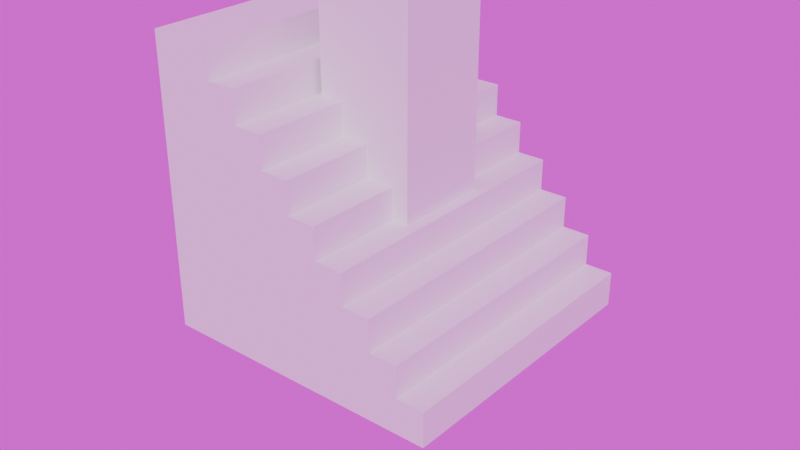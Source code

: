 # Source: StairsDown.blend  (saved by Blender 4.1.24; exported with 4.5.12 LTS)
import bpy
from mathutils import Matrix  # noqa: F401  (used for matrix-valued properties, if any)

bpy.ops.wm.read_factory_settings(use_empty=True)
scene = bpy.context.scene
scene.name = 'Scene'

# ---- collections
col_collection = bpy.data.collections.new('Collection'); scene.collection.children.link(col_collection)

# ---- materials (node trees are filled in below, after node groups)
mat_stairs = bpy.data.materials.new('Stairs')
mat_stairs.alpha_threshold = 0.0
mat_stairs.use_transparent_shadow = False
mat_stairs.roughness = 0.5
mat_stairs.line_color = (0.0, 0.0, 0.0, 1.0)
mat_arrowshaft = bpy.data.materials.new('ArrowShaft')
mat_arrowshaft.use_transparent_shadow = False
mat_arrowpoint = bpy.data.materials.new('ArrowPoint')
mat_arrowpoint.use_transparent_shadow = False

# ---- material node trees
mat_stairs.use_nodes = True; mat_stairs.node_tree.nodes.clear()
_N = mat_stairs.node_tree.nodes; _L = mat_stairs.node_tree.links
n0 = _N.new('ShaderNodeOutputMaterial'); n0.name = 'Material Output'; n0.location = (300, 300)
n1 = _N.new('ShaderNodeBsdfPrincipled'); n1.name = 'Principled BSDF'; n1.location = (10, 300)
n1.inputs[3].default_value = 1.45
_L.new(n1.outputs[0], n0.inputs[0])
n0.is_active_output = True
mat_arrowshaft.use_nodes = True; mat_arrowshaft.node_tree.nodes.clear()
_N = mat_arrowshaft.node_tree.nodes; _L = mat_arrowshaft.node_tree.links
n0 = _N.new('ShaderNodeBsdfPrincipled'); n0.name = 'Principled BSDF'; n0.location = (10, 300)
n1 = _N.new('ShaderNodeOutputMaterial'); n1.name = 'Material Output'; n1.location = (300, 300)
_L.new(n0.outputs[0], n1.inputs[0])
n1.is_active_output = True
mat_arrowpoint.use_nodes = True; mat_arrowpoint.node_tree.nodes.clear()
_N = mat_arrowpoint.node_tree.nodes; _L = mat_arrowpoint.node_tree.links
n0 = _N.new('ShaderNodeBsdfPrincipled'); n0.name = 'Principled BSDF'; n0.location = (10, 300)
n1 = _N.new('ShaderNodeOutputMaterial'); n1.name = 'Material Output'; n1.location = (300, 300)
_L.new(n0.outputs[0], n1.inputs[0])
n1.is_active_output = True

# ---- world
world_world = bpy.data.worlds.new('World'); scene.world = world_world
world_world.use_nodes = True; world_world.node_tree.nodes.clear()
_N = world_world.node_tree.nodes; _L = world_world.node_tree.links
n0 = _N.new('ShaderNodeOutputWorld'); n0.name = 'World Output'; n0.location = (300, 300)
n1 = _N.new('ShaderNodeBackground'); n1.name = 'Background'; n1.location = (10, 300)
n2 = _N.new('ShaderNodeTexImage'); n2.name = 'Image Texture'; n2.location = (-280, 280)
_L.new(n1.outputs[0], n0.inputs[0])
_L.new(n2.outputs[0], n1.inputs[0])
n0.is_active_output = True
world_world.color = (0.05088, 0.05088, 0.05088)
world_world.use_sun_shadow = False
world_world.sun_shadow_jitter_overblur = 0.0

# ---- meshes
me_stairs = bpy.data.meshes.new('Stairs')
me_stairs.from_pydata([(1.0, 1.0, -1.0), (1.0, -1.0, -1.0), (-1.0, 1.0, 1.0), (-1.0, 1.0, -1.0), (-1.0, -1.0, 1.0), (-1.0, -1.0, -1.0), (-0.7595, 1.0, 1.0), (1.0, 1.0, -0.7595), (-0.564, 1.0, 1.0), (-0.564, 1.0, 0.7801), (-0.3685, 1.0, 0.7801), (-0.3685, 1.0, 0.5601), (-0.173, 1.0, 0.5601), (-0.173, 1.0, 0.3402), (0.02248, 1.0, 0.3402), (0.02248, 1.0, 0.1202), (0.218, 1.0, 0.1202), (0.218, 1.0, -0.09971), (0.4135, 1.0, -0.09971), (0.4135, 1.0, -0.3196), (0.609, 1.0, -0.3196), (0.609, 1.0, -0.5396), (0.8045, 1.0, -0.5396), (0.8045, 1.0, -0.7595), (1.0, -1.0, -0.7595), (-0.7595, -1.0, 1.0), (0.8045, -1.0, -0.7595), (0.8045, -1.0, -0.5396), (0.609, -1.0, -0.5396), (0.609, -1.0, -0.3196), (0.4135, -1.0, -0.3196), (0.4135, -1.0, -0.09971), (0.218, -1.0, -0.09971), (0.218, -1.0, 0.1202), (0.02248, -1.0, 0.1202), (0.02248, -1.0, 0.3402), (-0.173, -1.0, 0.3402), (-0.173, -1.0, 0.5601), (-0.3685, -1.0, 0.5601), (-0.3685, -1.0, 0.7801), (-0.564, -1.0, 0.7801), (-0.564, -1.0, 1.0)], [], [(1, 24, 26, 27, 28, 29, 30, 31, 32, 33, 34, 35, 36, 37, 38, 39, 40, 41, 25, 4, 5), (5, 4, 2, 3), (3, 0, 1, 5), (6, 2, 4, 25), (0, 7, 24, 1), (6, 25, 41, 8), (8, 41, 40, 9), (9, 40, 39, 10), (10, 39, 38, 11), (11, 38, 37, 12), (12, 37, 36, 13), (13, 36, 35, 14), (14, 35, 34, 15), (15, 34, 33, 16), (16, 33, 32, 17), (17, 32, 31, 18), (18, 31, 30, 19), (19, 30, 29, 20), (20, 29, 28, 21), (21, 28, 27, 22), (22, 27, 26, 23), (23, 26, 24, 7), (3, 2, 6, 8, 9, 10, 11, 12, 13, 14, 15, 16, 17, 18, 19, 20, 21, 22, 23, 7, 0)])
_uv = me_stairs.uv_layers.new(name='UVMap')
_uv.uv.foreach_set('vector', [0.375, 0.75, 0.4051, 0.75, 0.4051, 0.7744, 0.4326, 0.7744, 0.4326, 0.7989, 0.46, 0.7989, 0.46, 0.8233, 0.4875, 0.8233, 0.4875, 0.8478, 0.515, 0.8478, 0.515, 0.8722, 0.5425, 0.8722, 0.5425, 0.8966, 0.57, 0.8966, 0.57, 0.9211, 0.5975, 0.9211, 0.5975, 0.9455, 0.625, 0.9455, 0.625, 0.9699, 0.625, 1.0, 0.375, 1.0, 0.375, 0.0, 0.625, 0.0, 0.625, 0.25, 0.375, 0.25, 0.125, 0.5, 0.375, 0.5, 0.375, 0.75, 0.125, 0.75, 0.8449, 0.5, 0.875, 0.5, 0.875, 0.75, 0.8449, 0.75, 0.375, 0.5, 0.4051, 0.5, 0.4051, 0.75, 0.375, 0.75, 0.8449, 0.5, 0.8449, 0.75, 0.8205, 0.75, 0.8205, 0.5, 0.8205, 0.5, 0.8205, 0.75, 0.8205, 0.75, 0.8205, 0.5, 0.8205, 0.5, 0.8205, 0.75, 0.7961, 0.75, 0.7961, 0.5, 0.7961, 0.5, 0.7961, 0.75, 0.7961, 0.75, 0.7961, 0.5, 0.7961, 0.5, 0.7961, 0.75, 0.7716, 0.75, 0.7716, 0.5, 0.7716, 0.5, 0.7716, 0.75, 0.7716, 0.75, 0.7716, 0.5, 0.7716, 0.5, 0.7716, 0.75, 0.7472, 0.75, 0.7472, 0.5, 0.7472, 0.5, 0.7472, 0.75, 0.7472, 0.75, 0.7472, 0.5, 0.7472, 0.5, 0.7472, 0.75, 0.515, 0.75, 0.515, 0.5, 0.515, 0.5, 0.515, 0.75, 0.4875, 0.75, 0.4875, 0.5, 0.4875, 0.5, 0.4875, 0.75, 0.4875, 0.75, 0.4875, 0.5, 0.4875, 0.5, 0.4875, 0.75, 0.46, 0.75, 0.46, 0.5, 0.46, 0.5, 0.46, 0.75, 0.46, 0.75, 0.46, 0.5, 0.46, 0.5, 0.46, 0.75, 0.4326, 0.75, 0.4326, 0.5, 0.4326, 0.5, 0.4326, 0.75, 0.4326, 0.75, 0.4326, 0.5, 0.4326, 0.5, 0.4326, 0.75, 0.4051, 0.75, 0.4051, 0.5, 0.4051, 0.5, 0.4051, 0.75, 0.4051, 0.75, 0.4051, 0.5, 0.375, 0.25, 0.625, 0.25, 0.625, 0.2801, 0.625, 0.3045, 0.5975, 0.3045, 0.5975, 0.3289, 0.57, 0.3289, 0.57, 0.3534, 0.5425, 0.3534, 0.5425, 0.3778, 0.515, 0.3778, 0.515, 0.4022, 0.4875, 0.4022, 0.4875, 0.4267, 0.46, 0.4267, 0.46, 0.4511, 0.4326, 0.4511, 0.4326, 0.4756, 0.4051, 0.4756, 0.4051, 0.5, 0.375, 0.5])
me_stairs.materials.append(mat_stairs)
me_stairs.materials.append(None)
me_stairs.use_mirror_vertex_groups = False
me_stairs.update()
me_arrowshaft = bpy.data.meshes.new('ArrowShaft')
me_arrowshaft.from_pydata([(-1.0, -1.0, -1.0), (-1.0, -1.0, 1.0), (-1.0, 1.0, -1.0), (-1.0, 1.0, 1.0), (1.0, -1.0, -1.0), (1.0, -1.0, 1.0), (1.0, 1.0, -1.0), (1.0, 1.0, 1.0), (0.0, 1.0, 1.0), (0.0, -1.0, 1.0)], [], [(0, 1, 3, 2), (2, 3, 8, 7, 6), (6, 7, 5, 4), (4, 5, 9, 1, 0), (2, 6, 4, 0), (7, 8, 3, 1, 9, 5)])
_uv = me_arrowshaft.uv_layers.new(name='UVMap')
_uv.uv.foreach_set('vector', [0.375, 0.0, 0.625, 0.0, 0.625, 0.25, 0.375, 0.25, 0.375, 0.25, 0.625, 0.25, 0.625, 0.375, 0.625, 0.5, 0.375, 0.5, 0.375, 0.5, 0.625, 0.5, 0.625, 0.75, 0.375, 0.75, 0.375, 0.75, 0.625, 0.75, 0.625, 0.875, 0.625, 1.0, 0.375, 1.0, 0.125, 0.5, 0.375, 0.5, 0.375, 0.75, 0.125, 0.75, 0.625, 0.5, 0.75, 0.5, 0.875, 0.5, 0.875, 0.75, 0.75, 0.75, 0.625, 0.75])
me_arrowshaft.materials.append(mat_arrowshaft)
me_arrowshaft.update()
me_arrowpoint = bpy.data.meshes.new('ArrowPoint')
me_arrowpoint.from_pydata([(0.0, 1.0, -1.0), (0.1951, 0.9808, -1.0), (0.3827, 0.9239, -1.0), (0.5556, 0.8315, -1.0), (0.7071, 0.7071, -1.0), (0.8315, 0.5556, -1.0), (0.9239, 0.3827, -1.0), (0.9808, 0.1951, -1.0), (1.0, 0.0, -1.0), (0.9808, -0.1951, -1.0), (0.9239, -0.3827, -1.0), (0.8315, -0.5556, -1.0), (0.7071, -0.7071, -1.0), (0.5556, -0.8315, -1.0), (0.3827, -0.9239, -1.0), (0.1951, -0.9808, -1.0), (0.0, -1.0, -1.0), (-0.1951, -0.9808, -1.0), (-0.3827, -0.9239, -1.0), (-0.5556, -0.8315, -1.0), (-0.7071, -0.7071, -1.0), (-0.8315, -0.5556, -1.0), (-0.9239, -0.3827, -1.0), (-0.9808, -0.1951, -1.0), (-1.0, 0.0, -1.0), (-0.9808, 0.1951, -1.0), (-0.9239, 0.3827, -1.0), (-0.8315, 0.5556, -1.0), (-0.7071, 0.7071, -1.0), (-0.5556, 0.8315, -1.0), (-0.3827, 0.9239, -1.0), (-0.1951, 0.9808, -1.0), (0.0, 0.0, 1.0)], [], [(0, 32, 1), (1, 32, 2), (2, 32, 3), (3, 32, 4), (4, 32, 5), (5, 32, 6), (6, 32, 7), (7, 32, 8), (8, 32, 9), (9, 32, 10), (10, 32, 11), (11, 32, 12), (12, 32, 13), (13, 32, 14), (14, 32, 15), (15, 32, 16), (16, 32, 17), (17, 32, 18), (18, 32, 19), (19, 32, 20), (20, 32, 21), (21, 32, 22), (22, 32, 23), (23, 32, 24), (24, 32, 25), (25, 32, 26), (26, 32, 27), (27, 32, 28), (28, 32, 29), (29, 32, 30), (0, 1, 2, 3, 4, 5, 6, 7, 8, 9, 10, 11, 12, 13, 14, 15, 16, 17, 18, 19, 20, 21, 22, 23, 24, 25, 26, 27, 28, 29, 30, 31), (30, 32, 31), (31, 32, 0)])
_uv = me_arrowpoint.uv_layers.new(name='UVMap')
_uv.uv.foreach_set('vector', [0.25, 0.49, 0.25, 0.25, 0.2968, 0.4854, 0.2968, 0.4854, 0.25, 0.25, 0.3418, 0.4717, 0.3418, 0.4717, 0.25, 0.25, 0.3833, 0.4496, 0.3833, 0.4496, 0.25, 0.25, 0.4197, 0.4197, 0.4197, 0.4197, 0.25, 0.25, 0.4496, 0.3833, 0.4496, 0.3833, 0.25, 0.25, 0.4717, 0.3418, 0.4717, 0.3418, 0.25, 0.25, 0.4854, 0.2968, 0.4854, 0.2968, 0.25, 0.25, 0.49, 0.25, 0.49, 0.25, 0.25, 0.25, 0.4854, 0.2032, 0.4854, 0.2032, 0.25, 0.25, 0.4717, 0.1582, 0.4717, 0.1582, 0.25, 0.25, 0.4496, 0.1167, 0.4496, 0.1167, 0.25, 0.25, 0.4197, 0.08029, 0.4197, 0.08029, 0.25, 0.25, 0.3833, 0.05045, 0.3833, 0.05045, 0.25, 0.25, 0.3418, 0.02827, 0.3418, 0.02827, 0.25, 0.25, 0.2968, 0.01461, 0.2968, 0.01461, 0.25, 0.25, 0.25, 0.01, 0.25, 0.01, 0.25, 0.25, 0.2032, 0.01461, 0.2032, 0.01461, 0.25, 0.25, 0.1582, 0.02827, 0.1582, 0.02827, 0.25, 0.25, 0.1167, 0.05045, 0.1167, 0.05045, 0.25, 0.25, 0.08029, 0.08029, 0.08029, 0.08029, 0.25, 0.25, 0.05045, 0.1167, 0.05045, 0.1167, 0.25, 0.25, 0.02827, 0.1582, 0.02827, 0.1582, 0.25, 0.25, 0.01461, 0.2032, 0.01461, 0.2032, 0.25, 0.25, 0.01, 0.25, 0.01, 0.25, 0.25, 0.25, 0.01461, 0.2968, 0.01461, 0.2968, 0.25, 0.25, 0.02827, 0.3418, 0.02827, 0.3418, 0.25, 0.25, 0.05045, 0.3833, 0.05045, 0.3833, 0.25, 0.25, 0.08029, 0.4197, 0.08029, 0.4197, 0.25, 0.25, 0.1167, 0.4496, 0.1167, 0.4496, 0.25, 0.25, 0.1582, 0.4717, 0.75, 0.49, 0.7968, 0.4854, 0.8418, 0.4717, 0.8833, 0.4496, 0.9197, 0.4197, 0.9496, 0.3833, 0.9717, 0.3418, 0.9854, 0.2968, 0.99, 0.25, 0.9854, 0.2032, 0.9717, 0.1582, 0.9496, 0.1167, 0.9197, 0.08029, 0.8833, 0.05045, 0.8418, 0.02827, 0.7968, 0.01461, 0.75, 0.01, 0.7032, 0.01461, 0.6582, 0.02827, 0.6167, 0.05045, 0.5803, 0.08029, 0.5504, 0.1167, 0.5283, 0.1582, 0.5146, 0.2032, 0.51, 0.25, 0.5146, 0.2968, 0.5283, 0.3418, 0.5504, 0.3833, 0.5803, 0.4197, 0.6167, 0.4496, 0.6582, 0.4717, 0.7032, 0.4854, 0.1582, 0.4717, 0.25, 0.25, 0.2032, 0.4854, 0.2032, 0.4854, 0.25, 0.25, 0.25, 0.49])
me_arrowpoint.materials.append(mat_arrowpoint)
me_arrowpoint.update()

# ---- objects
ob_stairs = bpy.data.objects.new('Stairs', me_stairs)
ob_arrowshaft = bpy.data.objects.new('ArrowShaft', me_arrowshaft)
ob_arrowpoint = bpy.data.objects.new('ArrowPoint', me_arrowpoint)

# ---- transforms, parenting, visibility, modifiers, constraints
ob_stairs.location = (0.0, 0.0, 3.0)
ob_stairs.scale = (1.5, 1.5, 1.5)
ob_stairs.lock_rotations_4d = False
ob_stairs.empty_display_type = 'ARROWS'
ob_stairs.lineart.crease_threshold = 0.0
ob_arrowshaft.location = (0.0, 0.0, 3.0)
ob_arrowshaft.scale = (0.5, 0.5, 2.0)
ob_arrowpoint.location = (0.0, 0.0, 1.0)
ob_arrowpoint.rotation_euler = (0.0, 3.142, 0.0)

# ---- collection membership
col_collection.objects.link(ob_stairs)
col_collection.objects.link(ob_arrowshaft)
col_collection.objects.link(ob_arrowpoint)

# ---- scene / render settings (as saved in the file)
scene.frame_start = 1; scene.frame_end = 250; scene.frame_set(1)
scene.render.engine = 'BLENDER_EEVEE_NEXT'
scene.cycles.sampling_pattern = 'TABULATED_SOBOL'
scene.eevee.ray_tracing_options.trace_max_roughness = 0.0
bpy.context.view_layer.update()

# ---- added for rendering (the .blend has no active camera and no usable light): camera, sun
cam_auto = bpy.data.cameras.new('AutoCamera')
cam_auto.lens = 50.0
cam_auto.sensor_width = 36.0
cam_auto.clip_end = 1000.0
ob_auto_camera = bpy.data.objects.new('AutoCamera', cam_auto)
scene.collection.objects.link(ob_auto_camera)
ob_auto_camera.location = (6.0671, -7.28052, 7.35368)
ob_auto_camera.rotation_euler = (1.09748, -7.21219e-08, 0.694738)
scene.camera = ob_auto_camera
light_auto_sun = bpy.data.lights.new('AutoSun', 'SUN')
light_auto_sun.energy = 3.0
light_auto_sun.angle = 0.0523599
ob_auto_sun = bpy.data.objects.new('AutoSun', light_auto_sun)
scene.collection.objects.link(ob_auto_sun)
ob_auto_sun.rotation_euler = (0.872665, 0.174533, 0.523599)
bpy.context.view_layer.update()
